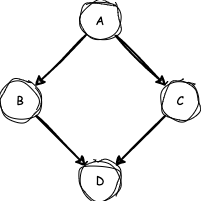

The diagram above was exported from draw.io. Its source (the exported page's mxGraphModel, read from the mxfile embedded in the PNG):
<mxGraphModel dx="433" dy="558" grid="1" gridSize="10" guides="1" tooltips="1" connect="1" arrows="1" fold="1" page="1" pageScale="1" pageWidth="827" pageHeight="1169" math="0" shadow="0">
  <root>
    <mxCell id="0" />
    <mxCell id="1" parent="0" />
    <mxCell id="16" style="edgeStyle=none;html=1;exitX=0;exitY=1;exitDx=0;exitDy=0;entryX=1;entryY=0;entryDx=0;entryDy=0;sketch=1;curveFitting=1;jiggle=2;fontFamily=Comic Sans MS;strokeWidth=2;" edge="1" parent="1" source="10" target="11">
      <mxGeometry relative="1" as="geometry" />
    </mxCell>
    <mxCell id="17" style="edgeStyle=none;html=1;exitX=1;exitY=1;exitDx=0;exitDy=0;entryX=0;entryY=0;entryDx=0;entryDy=0;sketch=1;curveFitting=1;jiggle=2;fontFamily=Comic Sans MS;strokeWidth=2;" edge="1" parent="1" source="10" target="12">
      <mxGeometry relative="1" as="geometry" />
    </mxCell>
    <mxCell id="10" value="A" style="ellipse;whiteSpace=wrap;html=1;aspect=fixed;rounded=1;sketch=1;curveFitting=1;jiggle=2;fontFamily=Comic Sans MS;" vertex="1" parent="1">
      <mxGeometry x="160" y="80" width="40" height="40" as="geometry" />
    </mxCell>
    <mxCell id="18" style="edgeStyle=none;html=1;exitX=1;exitY=1;exitDx=0;exitDy=0;entryX=0;entryY=0;entryDx=0;entryDy=0;sketch=1;curveFitting=1;jiggle=2;fontFamily=Comic Sans MS;strokeWidth=2;" edge="1" parent="1" source="11" target="13">
      <mxGeometry relative="1" as="geometry" />
    </mxCell>
    <mxCell id="11" value="B" style="ellipse;whiteSpace=wrap;html=1;aspect=fixed;rounded=1;sketch=1;curveFitting=1;jiggle=2;fontFamily=Comic Sans MS;" vertex="1" parent="1">
      <mxGeometry x="80" y="160" width="40" height="40" as="geometry" />
    </mxCell>
    <mxCell id="19" style="edgeStyle=none;html=1;exitX=0;exitY=1;exitDx=0;exitDy=0;entryX=1;entryY=0;entryDx=0;entryDy=0;sketch=1;curveFitting=1;jiggle=2;fontFamily=Comic Sans MS;strokeWidth=2;" edge="1" parent="1" source="12" target="13">
      <mxGeometry relative="1" as="geometry" />
    </mxCell>
    <mxCell id="12" value="C" style="ellipse;whiteSpace=wrap;html=1;aspect=fixed;rounded=1;sketch=1;curveFitting=1;jiggle=2;fontFamily=Comic Sans MS;" vertex="1" parent="1">
      <mxGeometry x="240" y="160" width="40" height="40" as="geometry" />
    </mxCell>
    <mxCell id="13" value="D" style="ellipse;whiteSpace=wrap;html=1;aspect=fixed;rounded=1;sketch=1;curveFitting=1;jiggle=2;fontFamily=Comic Sans MS;" vertex="1" parent="1">
      <mxGeometry x="160" y="240" width="40" height="40" as="geometry" />
    </mxCell>
  </root>
</mxGraphModel>